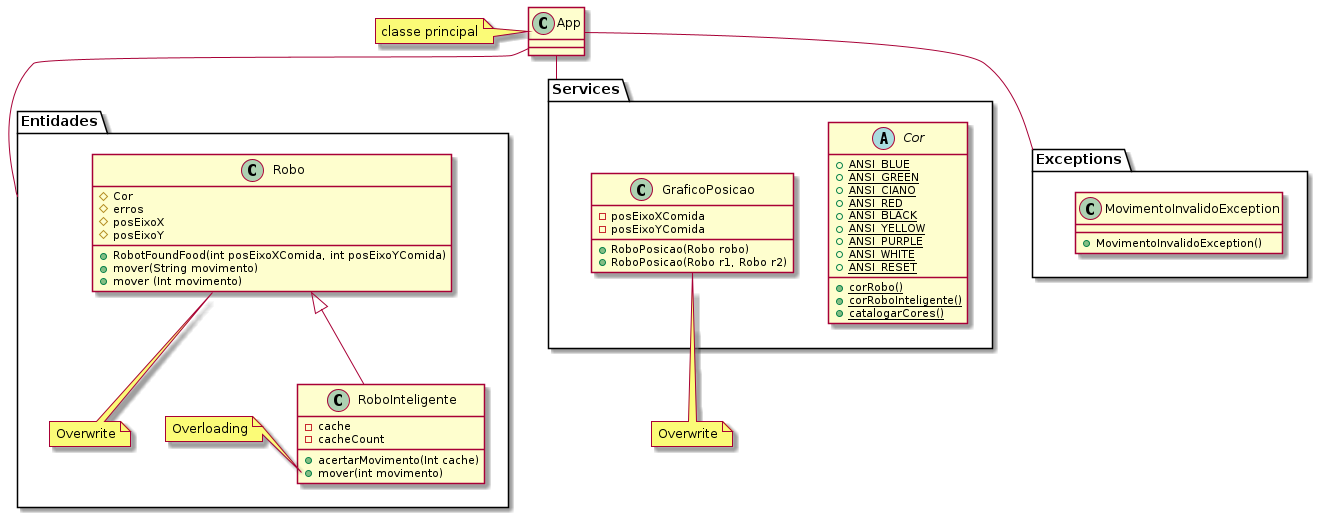

The diagram above was rendered by PlantUML. Its source (embedded in the PNG):
@startuml 'Diagram'

namespace Entidades {
    class Robo {
        # Cor
        # erros
        # posEixoX
        # posEixoY
        + RobotFoundFood(int posEixoXComida, int posEixoYComida)
        + mover(String movimento)
        + mover (Int movimento)
        
    
    }
    note bottom: Overwrite
    Robo <|-- RoboInteligente

    class RoboInteligente{
        - cache
        - cacheCount
        + acertarMovimento(Int cache)
        + mover(int movimento)
    }
    note left of RoboInteligente::mover 
    Overloading
    end note
}

namespace Services {
    abstract class Cor{
        {static}+ANSI_BLUE
        {static}+ANSI_GREEN
        {static}+ANSI_CIANO
        {static}+ANSI_RED
        {static}+ANSI_BLACK
        {static}+ANSI_YELLOW
        {static}+ANSI_PURPLE
        {static}+ANSI_WHITE
        {static}+ANSI_RESET
        {static}+corRobo()
        {static}+corRoboInteligente()
        {static}+catalogarCores() 
    }
    class GraficoPosicao{
        - posEixoXComida
        - posEixoYComida
        + RoboPosicao(Robo robo)
        + RoboPosicao(Robo r1, Robo r2)
    }
}
    note bottom: Overwrite

namespace Exceptions{

    class MovimentoInvalidoException{
    + MovimentoInvalidoException()
    }
}

class App
    note left: classe principal

App--Entidades
App--Exceptions
App--Services


@enduml